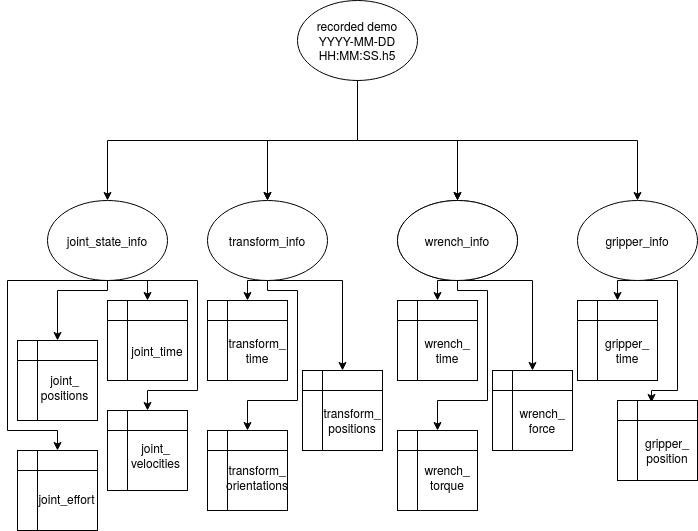

The diagram above was exported from draw.io. Its source (the exported page's mxGraphModel, read from the mxfile embedded in the PNG):
<mxGraphModel dx="1105" dy="720" grid="1" gridSize="10" guides="1" tooltips="1" connect="1" arrows="1" fold="1" page="1" pageScale="1" pageWidth="850" pageHeight="1100" math="0" shadow="0">
  <root>
    <mxCell id="0" />
    <mxCell id="1" parent="0" />
    <mxCell id="U9KjjoshM6yAw_JmJ1zJ-14" style="edgeStyle=orthogonalEdgeStyle;rounded=0;orthogonalLoop=1;jettySize=auto;html=1;exitX=0.5;exitY=1;exitDx=0;exitDy=0;entryX=0.5;entryY=0;entryDx=0;entryDy=0;" parent="1" source="U9KjjoshM6yAw_JmJ1zJ-1" target="U9KjjoshM6yAw_JmJ1zJ-4" edge="1">
      <mxGeometry relative="1" as="geometry">
        <mxPoint x="430" y="100" as="targetPoint" />
      </mxGeometry>
    </mxCell>
    <mxCell id="U9KjjoshM6yAw_JmJ1zJ-1" value="" style="ellipse;whiteSpace=wrap;html=1;" parent="1" vertex="1">
      <mxGeometry x="370" width="120" height="80" as="geometry" />
    </mxCell>
    <mxCell id="U9KjjoshM6yAw_JmJ1zJ-15" style="edgeStyle=orthogonalEdgeStyle;rounded=0;orthogonalLoop=1;jettySize=auto;html=1;exitX=0;exitY=0.5;exitDx=0;exitDy=0;entryX=0.5;entryY=0;entryDx=0;entryDy=0;" parent="1" target="U9KjjoshM6yAw_JmJ1zJ-6" edge="1">
      <mxGeometry relative="1" as="geometry">
        <mxPoint x="370" y="140" as="sourcePoint" />
      </mxGeometry>
    </mxCell>
    <mxCell id="U9KjjoshM6yAw_JmJ1zJ-16" style="edgeStyle=orthogonalEdgeStyle;rounded=0;orthogonalLoop=1;jettySize=auto;html=1;exitX=0;exitY=0.5;exitDx=0;exitDy=0;entryX=0.5;entryY=0;entryDx=0;entryDy=0;" parent="1" target="U9KjjoshM6yAw_JmJ1zJ-3" edge="1">
      <mxGeometry relative="1" as="geometry">
        <mxPoint x="370" y="140" as="sourcePoint" />
        <Array as="points">
          <mxPoint x="340" y="140" />
        </Array>
      </mxGeometry>
    </mxCell>
    <mxCell id="U9KjjoshM6yAw_JmJ1zJ-17" style="edgeStyle=orthogonalEdgeStyle;rounded=0;orthogonalLoop=1;jettySize=auto;html=1;exitX=1;exitY=0.5;exitDx=0;exitDy=0;entryX=0.5;entryY=0;entryDx=0;entryDy=0;" parent="1" target="U9KjjoshM6yAw_JmJ1zJ-5" edge="1">
      <mxGeometry relative="1" as="geometry">
        <mxPoint x="520" y="140" as="sourcePoint" />
      </mxGeometry>
    </mxCell>
    <mxCell id="U9KjjoshM6yAw_JmJ1zJ-18" style="edgeStyle=orthogonalEdgeStyle;rounded=0;orthogonalLoop=1;jettySize=auto;html=1;exitX=1;exitY=0.5;exitDx=0;exitDy=0;entryX=0.5;entryY=0;entryDx=0;entryDy=0;" parent="1" target="U9KjjoshM6yAw_JmJ1zJ-4" edge="1">
      <mxGeometry relative="1" as="geometry">
        <Array as="points">
          <mxPoint x="530" y="140" />
        </Array>
        <mxPoint x="520" y="140" as="sourcePoint" />
      </mxGeometry>
    </mxCell>
    <mxCell id="U9KjjoshM6yAw_JmJ1zJ-20" style="edgeStyle=orthogonalEdgeStyle;rounded=0;orthogonalLoop=1;jettySize=auto;html=1;exitX=0.5;exitY=1;exitDx=0;exitDy=0;entryX=0.5;entryY=0;entryDx=0;entryDy=0;" parent="1" source="U9KjjoshM6yAw_JmJ1zJ-3" target="U9KjjoshM6yAw_JmJ1zJ-8" edge="1">
      <mxGeometry relative="1" as="geometry" />
    </mxCell>
    <mxCell id="U9KjjoshM6yAw_JmJ1zJ-21" style="edgeStyle=orthogonalEdgeStyle;rounded=0;orthogonalLoop=1;jettySize=auto;html=1;exitX=0.5;exitY=1;exitDx=0;exitDy=0;entryX=0.5;entryY=0;entryDx=0;entryDy=0;" parent="1" source="U9KjjoshM6yAw_JmJ1zJ-3" target="U9KjjoshM6yAw_JmJ1zJ-9" edge="1">
      <mxGeometry relative="1" as="geometry">
        <Array as="points">
          <mxPoint x="415" y="280" />
        </Array>
        <mxPoint x="415" y="360" as="targetPoint" />
      </mxGeometry>
    </mxCell>
    <mxCell id="U9KjjoshM6yAw_JmJ1zJ-3" value="" style="ellipse;whiteSpace=wrap;html=1;" parent="1" vertex="1">
      <mxGeometry x="280" y="200" width="120" height="80" as="geometry" />
    </mxCell>
    <mxCell id="U9KjjoshM6yAw_JmJ1zJ-4" value="" style="ellipse;whiteSpace=wrap;html=1;" parent="1" vertex="1">
      <mxGeometry x="470" y="200" width="120" height="80" as="geometry" />
    </mxCell>
    <mxCell id="U9KjjoshM6yAw_JmJ1zJ-23" style="edgeStyle=orthogonalEdgeStyle;rounded=0;orthogonalLoop=1;jettySize=auto;html=1;exitX=0.5;exitY=1;exitDx=0;exitDy=0;entryX=0.5;entryY=0;entryDx=0;entryDy=0;" parent="1" source="U9KjjoshM6yAw_JmJ1zJ-5" target="U9KjjoshM6yAw_JmJ1zJ-11" edge="1">
      <mxGeometry relative="1" as="geometry" />
    </mxCell>
    <mxCell id="U9KjjoshM6yAw_JmJ1zJ-24" style="edgeStyle=orthogonalEdgeStyle;rounded=0;orthogonalLoop=1;jettySize=auto;html=1;exitX=0.5;exitY=1;exitDx=0;exitDy=0;entryX=0.425;entryY=0.025;entryDx=0;entryDy=0;entryPerimeter=0;" parent="1" source="U9KjjoshM6yAw_JmJ1zJ-5" target="U9KjjoshM6yAw_JmJ1zJ-12" edge="1">
      <mxGeometry relative="1" as="geometry">
        <Array as="points">
          <mxPoint x="750" y="280" />
          <mxPoint x="750" y="390" />
          <mxPoint x="724" y="390" />
        </Array>
      </mxGeometry>
    </mxCell>
    <mxCell id="U9KjjoshM6yAw_JmJ1zJ-5" value="" style="ellipse;whiteSpace=wrap;html=1;" parent="1" vertex="1">
      <mxGeometry x="650" y="200" width="120" height="80" as="geometry" />
    </mxCell>
    <mxCell id="U9KjjoshM6yAw_JmJ1zJ-19" style="edgeStyle=orthogonalEdgeStyle;rounded=0;orthogonalLoop=1;jettySize=auto;html=1;exitX=0.5;exitY=1;exitDx=0;exitDy=0;entryX=0.5;entryY=0;entryDx=0;entryDy=0;" parent="1" source="U9KjjoshM6yAw_JmJ1zJ-6" target="U9KjjoshM6yAw_JmJ1zJ-7" edge="1">
      <mxGeometry relative="1" as="geometry">
        <Array as="points">
          <mxPoint x="220" y="280" />
        </Array>
      </mxGeometry>
    </mxCell>
    <mxCell id="U9KjjoshM6yAw_JmJ1zJ-6" value="" style="ellipse;whiteSpace=wrap;html=1;" parent="1" vertex="1">
      <mxGeometry x="120" y="200" width="120" height="80" as="geometry" />
    </mxCell>
    <mxCell id="U9KjjoshM6yAw_JmJ1zJ-7" value="" style="shape=internalStorage;whiteSpace=wrap;html=1;backgroundOutline=1;" parent="1" vertex="1">
      <mxGeometry x="180" y="300" width="80" height="80" as="geometry" />
    </mxCell>
    <mxCell id="U9KjjoshM6yAw_JmJ1zJ-8" value="" style="shape=internalStorage;whiteSpace=wrap;html=1;backgroundOutline=1;" parent="1" vertex="1">
      <mxGeometry x="280" y="300" width="80" height="80" as="geometry" />
    </mxCell>
    <mxCell id="U9KjjoshM6yAw_JmJ1zJ-9" value="" style="shape=internalStorage;whiteSpace=wrap;html=1;backgroundOutline=1;" parent="1" vertex="1">
      <mxGeometry x="375" y="370" width="80" height="80" as="geometry" />
    </mxCell>
    <mxCell id="U9KjjoshM6yAw_JmJ1zJ-11" value="" style="shape=internalStorage;whiteSpace=wrap;html=1;backgroundOutline=1;" parent="1" vertex="1">
      <mxGeometry x="650" y="300" width="80" height="80" as="geometry" />
    </mxCell>
    <mxCell id="U9KjjoshM6yAw_JmJ1zJ-12" value="" style="shape=internalStorage;whiteSpace=wrap;html=1;backgroundOutline=1;" parent="1" vertex="1">
      <mxGeometry x="690" y="400" width="80" height="80" as="geometry" />
    </mxCell>
    <mxCell id="U9KjjoshM6yAw_JmJ1zJ-13" value="recorded demo YYYY-MM-DD HH:MM:SS.h5" style="text;html=1;strokeColor=none;fillColor=none;align=center;verticalAlign=middle;whiteSpace=wrap;rounded=0;" parent="1" vertex="1">
      <mxGeometry x="375" y="15" width="110" height="50" as="geometry" />
    </mxCell>
    <mxCell id="U9KjjoshM6yAw_JmJ1zJ-26" value="joint_state_info" style="text;html=1;strokeColor=none;fillColor=none;align=center;verticalAlign=middle;whiteSpace=wrap;rounded=0;" parent="1" vertex="1">
      <mxGeometry x="150" y="230" width="60" height="20" as="geometry" />
    </mxCell>
    <mxCell id="U9KjjoshM6yAw_JmJ1zJ-27" value="joint_time" style="text;html=1;strokeColor=none;fillColor=none;align=center;verticalAlign=middle;whiteSpace=wrap;rounded=0;" parent="1" vertex="1">
      <mxGeometry x="210" y="340" width="40" height="20" as="geometry" />
    </mxCell>
    <mxCell id="U9KjjoshM6yAw_JmJ1zJ-28" value="transform_info" style="text;html=1;strokeColor=none;fillColor=none;align=center;verticalAlign=middle;whiteSpace=wrap;rounded=0;" parent="1" vertex="1">
      <mxGeometry x="320" y="230" width="40" height="20" as="geometry" />
    </mxCell>
    <mxCell id="U9KjjoshM6yAw_JmJ1zJ-29" value="&lt;div&gt;transform_&lt;/div&gt;&lt;div&gt;time&lt;/div&gt;" style="text;html=1;strokeColor=none;fillColor=none;align=center;verticalAlign=middle;whiteSpace=wrap;rounded=0;" parent="1" vertex="1">
      <mxGeometry x="310" y="340" width="40" height="20" as="geometry" />
    </mxCell>
    <mxCell id="U9KjjoshM6yAw_JmJ1zJ-30" value="&lt;div&gt;transform_&lt;/div&gt;&lt;div&gt;positions&lt;/div&gt;" style="text;html=1;strokeColor=none;fillColor=none;align=center;verticalAlign=middle;whiteSpace=wrap;rounded=0;" parent="1" vertex="1">
      <mxGeometry x="405" y="410" width="40" height="20" as="geometry" />
    </mxCell>
    <mxCell id="U9KjjoshM6yAw_JmJ1zJ-34" value="gripper_info" style="text;html=1;strokeColor=none;fillColor=none;align=center;verticalAlign=middle;whiteSpace=wrap;rounded=0;" parent="1" vertex="1">
      <mxGeometry x="690" y="230" width="40" height="20" as="geometry" />
    </mxCell>
    <mxCell id="U9KjjoshM6yAw_JmJ1zJ-35" value="&lt;div&gt;gripper_&lt;/div&gt;&lt;div&gt;time&lt;/div&gt;" style="text;html=1;strokeColor=none;fillColor=none;align=center;verticalAlign=middle;whiteSpace=wrap;rounded=0;" parent="1" vertex="1">
      <mxGeometry x="680" y="340" width="40" height="20" as="geometry" />
    </mxCell>
    <mxCell id="U9KjjoshM6yAw_JmJ1zJ-36" value="&lt;div&gt;gripper_&lt;/div&gt;&lt;div&gt;position&lt;br&gt;&lt;/div&gt;" style="text;html=1;strokeColor=none;fillColor=none;align=center;verticalAlign=middle;whiteSpace=wrap;rounded=0;" parent="1" vertex="1">
      <mxGeometry x="720" y="440" width="40" height="20" as="geometry" />
    </mxCell>
    <mxCell id="m0KJXFflqMu9cqa0pjSG-1" style="edgeStyle=orthogonalEdgeStyle;rounded=0;orthogonalLoop=1;jettySize=auto;html=1;exitX=0.5;exitY=1;exitDx=0;exitDy=0;entryX=0.5;entryY=0;entryDx=0;entryDy=0;" edge="1" parent="1" source="U9KjjoshM6yAw_JmJ1zJ-1" target="U9KjjoshM6yAw_JmJ1zJ-3">
      <mxGeometry relative="1" as="geometry">
        <mxPoint x="440" y="90" as="sourcePoint" />
        <mxPoint x="510" y="210" as="targetPoint" />
      </mxGeometry>
    </mxCell>
    <mxCell id="m0KJXFflqMu9cqa0pjSG-3" value="&lt;div&gt;joint_&lt;/div&gt;&lt;div&gt;positions&lt;/div&gt;" style="shape=internalStorage;whiteSpace=wrap;html=1;backgroundOutline=1;align=center;spacingLeft=15;spacingBottom=-14;" vertex="1" parent="1">
      <mxGeometry x="90" y="340" width="80" height="80" as="geometry" />
    </mxCell>
    <mxCell id="m0KJXFflqMu9cqa0pjSG-4" value="&lt;div&gt;joint_&lt;/div&gt;&lt;div&gt;velocities&lt;br&gt;&lt;/div&gt;" style="shape=internalStorage;whiteSpace=wrap;html=1;backgroundOutline=1;spacingBottom=-9;spacingLeft=17;" vertex="1" parent="1">
      <mxGeometry x="180" y="410" width="80" height="80" as="geometry" />
    </mxCell>
    <mxCell id="m0KJXFflqMu9cqa0pjSG-5" style="edgeStyle=orthogonalEdgeStyle;rounded=0;orthogonalLoop=1;jettySize=auto;html=1;exitX=0.5;exitY=1;exitDx=0;exitDy=0;entryX=0.5;entryY=0;entryDx=0;entryDy=0;" edge="1" parent="1" target="m0KJXFflqMu9cqa0pjSG-6" source="U9KjjoshM6yAw_JmJ1zJ-6">
      <mxGeometry relative="1" as="geometry">
        <mxPoint x="120" y="520" as="sourcePoint" />
        <Array as="points">
          <mxPoint x="80" y="280" />
          <mxPoint x="80" y="430" />
          <mxPoint x="130" y="430" />
        </Array>
      </mxGeometry>
    </mxCell>
    <mxCell id="m0KJXFflqMu9cqa0pjSG-6" value="joint_effort" style="shape=internalStorage;whiteSpace=wrap;html=1;backgroundOutline=1;spacingLeft=19;spacingBottom=-15;" vertex="1" parent="1">
      <mxGeometry x="90" y="450" width="80" height="80" as="geometry" />
    </mxCell>
    <mxCell id="m0KJXFflqMu9cqa0pjSG-8" style="edgeStyle=orthogonalEdgeStyle;rounded=0;orthogonalLoop=1;jettySize=auto;html=1;entryX=0.5;entryY=0;entryDx=0;entryDy=0;" edge="1" parent="1" source="U9KjjoshM6yAw_JmJ1zJ-6" target="m0KJXFflqMu9cqa0pjSG-3">
      <mxGeometry relative="1" as="geometry">
        <mxPoint x="190" y="290" as="sourcePoint" />
        <mxPoint x="130" y="550" as="targetPoint" />
        <Array as="points">
          <mxPoint x="180" y="290" />
          <mxPoint x="130" y="290" />
        </Array>
      </mxGeometry>
    </mxCell>
    <mxCell id="m0KJXFflqMu9cqa0pjSG-10" style="edgeStyle=orthogonalEdgeStyle;rounded=0;orthogonalLoop=1;jettySize=auto;html=1;entryX=0.5;entryY=0;entryDx=0;entryDy=0;" edge="1" parent="1" target="m0KJXFflqMu9cqa0pjSG-4">
      <mxGeometry relative="1" as="geometry">
        <mxPoint x="180" y="280" as="sourcePoint" />
        <mxPoint x="140" y="350" as="targetPoint" />
        <Array as="points">
          <mxPoint x="270" y="280" />
          <mxPoint x="270" y="390" />
          <mxPoint x="220" y="390" />
        </Array>
      </mxGeometry>
    </mxCell>
    <mxCell id="m0KJXFflqMu9cqa0pjSG-11" value="&lt;div&gt;transform_&lt;/div&gt;&lt;div&gt;orientations&lt;br&gt;&lt;/div&gt;" style="shape=internalStorage;whiteSpace=wrap;html=1;backgroundOutline=1;spacingLeft=20;spacingBottom=-13;" vertex="1" parent="1">
      <mxGeometry x="280" y="430" width="80" height="80" as="geometry" />
    </mxCell>
    <mxCell id="m0KJXFflqMu9cqa0pjSG-14" style="edgeStyle=orthogonalEdgeStyle;rounded=0;orthogonalLoop=1;jettySize=auto;html=1;exitX=0.5;exitY=1;exitDx=0;exitDy=0;entryX=0.5;entryY=0;entryDx=0;entryDy=0;" edge="1" parent="1" source="U9KjjoshM6yAw_JmJ1zJ-3" target="m0KJXFflqMu9cqa0pjSG-11">
      <mxGeometry relative="1" as="geometry">
        <Array as="points">
          <mxPoint x="340" y="290" />
          <mxPoint x="370" y="290" />
          <mxPoint x="370" y="400" />
          <mxPoint x="320" y="400" />
        </Array>
        <mxPoint x="350" y="290" as="sourcePoint" />
        <mxPoint x="420" y="390" as="targetPoint" />
      </mxGeometry>
    </mxCell>
    <mxCell id="m0KJXFflqMu9cqa0pjSG-15" style="edgeStyle=orthogonalEdgeStyle;rounded=0;orthogonalLoop=1;jettySize=auto;html=1;exitX=0.5;exitY=1;exitDx=0;exitDy=0;entryX=0.5;entryY=0;entryDx=0;entryDy=0;" edge="1" parent="1" source="m0KJXFflqMu9cqa0pjSG-17" target="m0KJXFflqMu9cqa0pjSG-18">
      <mxGeometry relative="1" as="geometry" />
    </mxCell>
    <mxCell id="m0KJXFflqMu9cqa0pjSG-16" style="edgeStyle=orthogonalEdgeStyle;rounded=0;orthogonalLoop=1;jettySize=auto;html=1;exitX=0.5;exitY=1;exitDx=0;exitDy=0;entryX=0.5;entryY=0;entryDx=0;entryDy=0;" edge="1" parent="1" source="m0KJXFflqMu9cqa0pjSG-17" target="m0KJXFflqMu9cqa0pjSG-19">
      <mxGeometry relative="1" as="geometry">
        <Array as="points">
          <mxPoint x="605" y="280" />
        </Array>
        <mxPoint x="605" y="360" as="targetPoint" />
      </mxGeometry>
    </mxCell>
    <mxCell id="m0KJXFflqMu9cqa0pjSG-17" value="" style="ellipse;whiteSpace=wrap;html=1;" vertex="1" parent="1">
      <mxGeometry x="470" y="200" width="120" height="80" as="geometry" />
    </mxCell>
    <mxCell id="m0KJXFflqMu9cqa0pjSG-18" value="" style="shape=internalStorage;whiteSpace=wrap;html=1;backgroundOutline=1;" vertex="1" parent="1">
      <mxGeometry x="470" y="300" width="80" height="80" as="geometry" />
    </mxCell>
    <mxCell id="m0KJXFflqMu9cqa0pjSG-19" value="" style="shape=internalStorage;whiteSpace=wrap;html=1;backgroundOutline=1;" vertex="1" parent="1">
      <mxGeometry x="565" y="370" width="80" height="80" as="geometry" />
    </mxCell>
    <mxCell id="m0KJXFflqMu9cqa0pjSG-20" value="wrench_info" style="text;html=1;strokeColor=none;fillColor=none;align=center;verticalAlign=middle;whiteSpace=wrap;rounded=0;" vertex="1" parent="1">
      <mxGeometry x="510" y="230" width="40" height="20" as="geometry" />
    </mxCell>
    <mxCell id="m0KJXFflqMu9cqa0pjSG-21" value="&lt;div&gt;wrench_&lt;/div&gt;&lt;div&gt;time&lt;/div&gt;" style="text;html=1;strokeColor=none;fillColor=none;align=center;verticalAlign=middle;whiteSpace=wrap;rounded=0;" vertex="1" parent="1">
      <mxGeometry x="500" y="340" width="40" height="20" as="geometry" />
    </mxCell>
    <mxCell id="m0KJXFflqMu9cqa0pjSG-22" value="&lt;div&gt;wrench_&lt;/div&gt;&lt;div&gt;force&lt;/div&gt;" style="text;html=1;strokeColor=none;fillColor=none;align=center;verticalAlign=middle;whiteSpace=wrap;rounded=0;" vertex="1" parent="1">
      <mxGeometry x="595" y="410" width="40" height="20" as="geometry" />
    </mxCell>
    <mxCell id="m0KJXFflqMu9cqa0pjSG-23" value="&lt;div&gt;wrench_&lt;/div&gt;&lt;div&gt;torque&lt;br&gt;&lt;/div&gt;" style="shape=internalStorage;whiteSpace=wrap;html=1;backgroundOutline=1;spacingLeft=20;spacingBottom=-13;" vertex="1" parent="1">
      <mxGeometry x="470" y="430" width="80" height="80" as="geometry" />
    </mxCell>
    <mxCell id="m0KJXFflqMu9cqa0pjSG-24" style="edgeStyle=orthogonalEdgeStyle;rounded=0;orthogonalLoop=1;jettySize=auto;html=1;exitX=0.5;exitY=1;exitDx=0;exitDy=0;entryX=0.5;entryY=0;entryDx=0;entryDy=0;" edge="1" parent="1" source="m0KJXFflqMu9cqa0pjSG-17" target="m0KJXFflqMu9cqa0pjSG-23">
      <mxGeometry relative="1" as="geometry">
        <Array as="points">
          <mxPoint x="530" y="290" />
          <mxPoint x="560" y="290" />
          <mxPoint x="560" y="400" />
          <mxPoint x="510" y="400" />
        </Array>
        <mxPoint x="540" y="290" as="sourcePoint" />
        <mxPoint x="610" y="390" as="targetPoint" />
      </mxGeometry>
    </mxCell>
  </root>
</mxGraphModel>